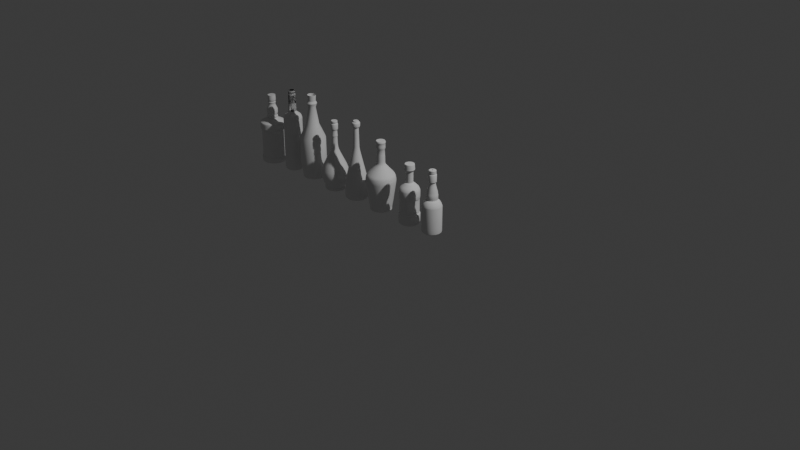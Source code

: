 # Source: MoBoozeBottlesShare.blend  (saved by Blender 4.5.90; exported with 4.5.12 LTS)
import bpy
from mathutils import Matrix  # noqa: F401  (used for matrix-valued properties, if any)

bpy.ops.wm.read_factory_settings(use_empty=True)
scene = bpy.context.scene
scene.name = 'Scene'

# ---- collections
col_collection = bpy.data.collections.new('Collection'); scene.collection.children.link(col_collection)
col_export = bpy.data.collections.new('Export'); scene.collection.children.link(col_export)

# ---- node groups
ng_smooth_by_angle = bpy.data.node_groups.new('Smooth by Angle', 'GeometryNodeTree')
_s = ng_smooth_by_angle.interface.new_socket(name='Mesh', in_out='OUTPUT', socket_type='NodeSocketGeometry')
_s = ng_smooth_by_angle.interface.new_socket(name='Mesh', in_out='INPUT', socket_type='NodeSocketGeometry')
_s = ng_smooth_by_angle.interface.new_socket(name='Angle', in_out='INPUT', socket_type='NodeSocketFloat')
_s.subtype = 'ANGLE'
_s.default_value = 0.5236
_s.min_value = 0.0
_s.max_value = 3.142
_s.description = 'Maximum face angle for smooth edges'
_s = ng_smooth_by_angle.interface.new_socket(name='Ignore Sharpness', in_out='INPUT', socket_type='NodeSocketBool')
_s.force_non_field = True
ng_smooth_by_angle.description = 'Set the sharpness of mesh edges based on the angle between the neighboring faces'
ng_smooth_by_angle.is_modifier = True
_N = ng_smooth_by_angle.nodes; _L = ng_smooth_by_angle.links
n0 = _N.new('GeometryNodeSetShadeSmooth'); n0.name = 'Set Shade Smooth'; n0.location = (120, -80)
n0.domain = 'EDGE'
n1 = _N.new('GeometryNodeSetShadeSmooth'); n1.name = 'Set Shade Smooth.001'; n1.location = (300, -80)
n2 = _N.new('NodeGroupOutput'); n2.name = 'Group Output'; n2.location = (480, -80)
n3 = _N.new('GeometryNodeInputMeshEdgeAngle'); n3.name = 'Edge Angle'; n3.location = (-440, -240)
n4 = _N.new('NodeGroupInput'); n4.name = 'Group Input'; n4.location = (-80, -80)
n5 = _N.new('GeometryNodeInputEdgeSmooth'); n5.name = 'Is Edge Smooth'; n5.location = (-260, -120)
n6 = _N.new('GeometryNodeInputShadeSmooth'); n6.name = 'Is Shade Smooth'; n6.location = (-440, -397)
n7 = _N.new('FunctionNodeCompare'); n7.name = 'Compare'; n7.location = (-260, -260)
n7.operation = 'LESS_EQUAL'
n7.inputs[6].default_value = (0.0, 0.0, 0.0, 0.0)
n7.inputs[7].default_value = (0.0, 0.0, 0.0, 0.0)
n8 = _N.new('FunctionNodeBooleanMath'); n8.name = 'Boolean Math.001'; n8.location = (-80, -260)
n9 = _N.new('NodeGroupInput'); n9.name = 'Group Input.001'; n9.location = (-440, -329)
n10 = _N.new('NodeGroupInput'); n10.name = 'Group Input.002'; n10.location = (-259, -189)
n11 = _N.new('FunctionNodeBooleanMath'); n11.name = 'Boolean Math'; n11.location = (-80, -149)
n11.operation = 'OR'
n12 = _N.new('FunctionNodeBooleanMath'); n12.name = 'Boolean Math.002'; n12.location = (-260, -380)
n12.operation = 'OR'
n13 = _N.new('NodeGroupInput'); n13.name = 'Group Input.003'; n13.location = (-440, -460)
_L.new(n3.outputs[0], n7.inputs[0])
_L.new(n1.outputs[0], n2.inputs[0])
_L.new(n9.outputs[1], n7.inputs[1])
_L.new(n7.outputs[0], n8.inputs[0])
_L.new(n4.outputs[0], n0.inputs[0])
_L.new(n0.outputs[0], n1.inputs[0])
_L.new(n8.outputs[0], n0.inputs[2])
_L.new(n10.outputs[2], n11.inputs[1])
_L.new(n5.outputs[0], n11.inputs[0])
_L.new(n11.outputs[0], n0.inputs[1])
_L.new(n13.outputs[2], n12.inputs[1])
_L.new(n6.outputs[0], n12.inputs[0])
_L.new(n12.outputs[0], n8.inputs[1])
n2.is_active_output = True

# ---- world
world_world = bpy.data.worlds.new('World'); scene.world = world_world
world_world.use_nodes = True; world_world.node_tree.nodes.clear()
_N = world_world.node_tree.nodes; _L = world_world.node_tree.links
n0 = _N.new('ShaderNodeOutputWorld'); n0.name = 'World Output'; n0.location = (200, 100)
n1 = _N.new('ShaderNodeBackground'); n1.name = 'Background'; n1.location = (-200, 100)
n1.inputs[0].default_value = (0.05088, 0.05088, 0.05088, 1.0)
_L.new(n1.outputs[0], n0.inputs[0])
n0.is_active_output = True
world_world.color = (0.05088, 0.05088, 0.05088)
world_world.sun_shadow_jitter_overblur = 0.0

# ---- cameras
cam_camera = bpy.data.cameras.new('Camera')
cam_camera.clip_end = 100.0
cam_camera.ortho_scale = 7.314

# ---- lights
light_light = bpy.data.lights.new('Light', 'POINT')
light_light.energy = 1000.0
light_light.shadow_soft_size = 0.1

# ---- meshes
me_cube_002 = bpy.data.meshes.new('Cube.002')
me_cube_002.from_pydata([(0.0, 0.0, 0.0), (-0.1137, -1.018e-09, 0.007579), (-0.1421, -2.444e-08, 0.1819), (-0.1383, -6.187e-08, 0.4605), (-0.072, -8.147e-08, 0.6064), (-0.03979, -1.074e-07, 0.7996), (-0.05495, -1.133e-07, 0.8432), (-0.04169, -1.166e-07, 0.8678), (-0.04548, -1.255e-07, 0.9342)], [(0, 1), (1, 2), (2, 3), (3, 4), (4, 5), (5, 6), (6, 7), (7, 8)], [])
_uv = me_cube_002.uv_layers.new(name='UVMap')
_uv.uv.foreach_set('vector', [])
me_cube_002.update()
me_cube_003 = bpy.data.meshes.new('Cube.003')
me_cube_003.from_pydata([(0.0, 0.0, 0.0), (-0.7752, 0.0, 0.0), (-0.8532, -2.383e-09, 0.01774), (-0.9366, -1.168e-08, 0.08692), (-0.9952, -1.907e-08, 0.1419), (-1.006, -3.146e-08, 0.2342), (-1.006, -8.032e-08, 0.5978), (-1.006, -8.032e-08, 2.85), (-0.989, -8.874e-08, 2.913), (-0.9569, -1.031e-07, 3.02), (-0.8729, -1.269e-07, 3.197), (-0.7201, -1.538e-07, 3.397), (-0.6009, -1.678e-07, 3.501), (-0.5689, -1.69e-07, 3.51), (-0.5597, -1.741e-07, 3.548), (-0.5857, -1.908e-07, 3.672), (-0.5857, -1.908e-07, 3.836), (-0.5857, -1.908e-07, 4.069), (-0.5566, -2.01e-07, 4.146), (-0.5444, -2.261e-07, 4.332), (-0.3825, -3.039e-07, 4.911), (-0.3458, -3.287e-07, 5.096), (-0.3229, -3.558e-07, 5.298), (-0.3855, -3.626e-07, 5.348), (-0.4146, -3.677e-07, 5.386), (-0.4207, -4.644e-07, 6.106), (-0.4094, -4.673e-07, 6.127), (-0.3691, -4.745e-07, 6.181), (-0.3368, -4.745e-07, 6.181), (-0.3368, -4.806e-07, 6.227), (-0.3687, -4.809e-07, 6.229), (-0.3771, -4.814e-07, 6.233), (-0.3715, -5.234e-07, 6.545), (-0.3587, -5.247e-07, 6.555), (-0.326, -5.247e-07, 6.555), (-0.3179, -5.287e-07, 6.585), (-0.06603, -5.287e-07, 6.585)], [(0, 1), (1, 2), (2, 3), (3, 4), (4, 5), (5, 6), (6, 7), (7, 8), (8, 9), (9, 10), (10, 11), (11, 12), (12, 13), (13, 14), (14, 15), (15, 16), (16, 17), (17, 18), (18, 19), (19, 20), (20, 21), (21, 22), (22, 23), (23, 24), (24, 25), (25, 26), (26, 27), (27, 28), (28, 29), (29, 30), (30, 31), (31, 32), (32, 33), (33, 34), (34, 35), (35, 36)], [])
_uv = me_cube_003.uv_layers.new(name='UVMap')
_uv.uv.foreach_set('vector', [])
me_cube_003.update()
me_cube_004 = bpy.data.meshes.new('Cube.004')
me_cube_004.from_pydata([(0.0, 0.0, 0.0), (-0.9417, -3.28e-08, 0.2441), (-0.9545, -2.839e-08, 0.2113), (-0.9527, -9.79e-09, 0.07286), (-0.9399, -7.465e-09, 0.05556), (-0.919, -7.22e-09, 0.05374), (-0.909, -2.937e-09, 0.02186), (-0.888, 0.0, 0.0), (-0.9208, -3.377e-08, 0.2514), (-0.9098, -3.589e-08, 0.2671), (-0.9161, -4.625e-08, 0.3442), (-1.08, -9.763e-08, 0.7267), (-1.191, -1.382e-07, 1.029), (-1.229, -1.549e-07, 1.153), (-1.254, -1.738e-07, 1.293), (-1.269, -2.053e-07, 1.528), (-1.223, -2.492e-07, 1.855), (-1.044, -3.152e-07, 2.346), (-0.4817, -4.694e-07, 3.493), (-0.4203, -4.922e-07, 3.663), (-0.3621, -5.072e-07, 3.775), (-0.307, -5.423e-07, 4.036), (-0.2771, -5.793e-07, 4.312), (-0.2535, -6.755e-07, 5.028), (-0.2913, -6.783e-07, 5.048), (-0.2897, -6.851e-07, 5.099), (-0.2724, -6.942e-07, 5.166), (-0.2535, -7.481e-07, 5.568), (-0.3227, -7.654e-07, 5.697), (-0.3306, -7.724e-07, 5.749), (-0.3369, -8.272e-07, 6.156), (-0.3164, -8.341e-07, 6.208), (-0.2519, -8.401e-07, 6.252), (-0.2503, -8.447e-07, 6.287), (-0.2865, -8.487e-07, 6.317), (-0.296, -8.54e-07, 6.356), (-0.2928, -8.665e-07, 6.449), (-0.2724, -8.711e-07, 6.484), (-0.0001091, -8.711e-07, 6.484)], [(12, 13), (11, 12), (10, 11), (9, 10), (8, 9), (1, 8), (2, 1), (3, 2), (4, 3), (5, 4), (6, 5), (7, 6), (0, 7), (13, 14), (14, 15), (15, 16), (16, 17), (17, 18), (18, 19), (19, 20), (20, 21), (21, 22), (22, 23), (23, 24), (24, 25), (25, 26), (26, 27), (27, 28), (28, 29), (29, 30), (30, 31), (31, 32), (32, 33), (33, 34), (34, 35), (35, 36), (36, 37), (37, 38)], [])
_uv = me_cube_004.uv_layers.new(name='UVMap')
_uv.uv.foreach_set('vector', [])
me_cube_004.update()
me_cube_005 = bpy.data.meshes.new('Cube.005')
me_cube_005.from_pydata([(0.0, 0.0, 0.0), (-0.969, -2.805e-08, 0.2088), (-0.9388, -1.694e-08, 0.126), (-0.8797, -8.115e-09, 0.0604), (-0.8206, -3.175e-09, 0.02363), (-0.6644, 0.0, 0.0), (-0.969, -2.805e-08, 1.028), (-0.9532, -6.192e-08, 1.28), (-0.8285, -1.646e-07, 2.044), (-0.6486, -2.651e-07, 2.793), (-0.3192, -4.492e-07, 4.162), (-0.262, -4.967e-07, 4.516), (-0.2266, -7.199e-07, 6.177), (-0.2607, -7.269e-07, 6.229), (-0.2794, -7.317e-07, 6.265), (-0.3079, -7.331e-07, 6.276), (-0.3163, -7.411e-07, 6.335), (-0.3345, -7.417e-07, 6.339), (-0.3405, -7.455e-07, 6.368), (-0.3365, -7.505e-07, 6.405), (-0.3466, -7.528e-07, 6.422), (-0.3476, -7.787e-07, 6.615), (-0.3304, -7.84e-07, 6.654), (-0.3021, -7.878e-07, 6.682), (-0.2394, -7.901e-07, 6.7), (-0.2384, -8.003e-07, 6.775), (-0.2131, -8.046e-07, 6.808), (-0.01681, -8.046e-07, 6.808), (-0.9539, -2.249e-08, 0.1674), (-0.9093, -1.253e-08, 0.09322), (-0.8502, -5.645e-09, 0.04202), (-0.7425, -1.588e-09, 0.01182), (-0.3322, 0.0, 0.0), (-0.969, -2.805e-08, 0.6184), (-0.9611, -4.499e-08, 1.154), (-0.8909, -1.133e-07, 1.662), (-0.7386, -2.149e-07, 2.419), (-0.4839, -3.572e-07, 3.477), (-0.2906, -4.729e-07, 4.339), (-0.2443, -6.083e-07, 5.347), (-0.2436, -7.234e-07, 6.203), (-0.27, -7.293e-07, 6.247), (-0.2937, -7.324e-07, 6.27), (-0.3121, -7.371e-07, 6.306), (-0.3254, -7.414e-07, 6.337), (-0.3375, -7.436e-07, 6.354), (-0.3385, -7.48e-07, 6.387), (-0.3415, -7.517e-07, 6.414), (-0.3471, -7.657e-07, 6.519), (-0.339, -7.813e-07, 6.634), (-0.3163, -7.859e-07, 6.668), (-0.2707, -7.889e-07, 6.691), (-0.2389, -7.952e-07, 6.738), (-0.2257, -8.024e-07, 6.792), (-0.1149, -8.046e-07, 6.808)], [(28, 1), (29, 2), (30, 3), (31, 4), (32, 5), (33, 6), (34, 7), (35, 8), (36, 9), (37, 10), (38, 11), (39, 12), (40, 13), (41, 14), (42, 15), (43, 16), (44, 17), (45, 18), (46, 19), (47, 20), (48, 21), (49, 22), (50, 23), (51, 24), (52, 25), (53, 26), (54, 27), (2, 28), (3, 29), (4, 30), (5, 31), (0, 32), (1, 33), (6, 34), (7, 35), (8, 36), (9, 37), (10, 38), (11, 39), (12, 40), (13, 41), (14, 42), (15, 43), (16, 44), (17, 45), (18, 46), (19, 47), (20, 48), (21, 49), (22, 50), (23, 51), (24, 52), (25, 53), (26, 54)], [])
_uv = me_cube_005.uv_layers.new(name='UVMap')
_uv.uv.foreach_set('vector', [])
me_cube_005.update()
me_cube_006 = bpy.data.meshes.new('Cube.006')
me_cube_006.from_pydata([(0.0, 0.0, 0.0), (-1.23, -3.682e-07, 2.74), (-1.241, -3.381e-07, 2.516), (-0.9982, -1.112e-07, 0.8279), (-0.8769, -1.773e-08, 0.132), (-0.8918, -7.721e-09, 0.05747), (-0.8684, -3.432e-09, 0.02554), (-0.8088, 0.0, 0.0), (-1.175, -4.023e-07, 2.994), (-1.02, -4.31e-07, 3.207), (-0.6598, -4.843e-07, 3.605), (-0.3987, -5.263e-07, 3.917), (-0.3546, -5.456e-07, 4.061), (-0.3546, -5.911e-07, 4.399), (-0.3252, -6.958e-07, 5.179), (-0.3803, -7.126e-07, 5.304), (-0.3767, -7.64e-07, 5.686), (-0.3987, -7.724e-07, 5.749), (-0.4061, -7.818e-07, 5.819), (-0.3656, -7.951e-07, 5.918), (-0.005193, -7.951e-07, 5.918), (-0.3527, -7.042e-07, 5.241), (-0.3399, -6.434e-07, 4.789), (-0.3546, -5.683e-07, 4.23), (-0.3767, -5.36e-07, 3.989), (-0.5293, -5.053e-07, 3.761), (-0.8401, -4.576e-07, 3.406), (-1.097, -4.166e-07, 3.101), (-1.202, -3.852e-07, 2.867), (-1.235, -3.531e-07, 2.628), (-1.12, -2.246e-07, 1.672), (-0.9375, -6.448e-08, 0.4799), (-0.8843, -1.273e-08, 0.09471), (-0.8801, -5.576e-09, 0.0415), (-0.8386, -1.716e-09, 0.01277), (-0.4044, 0.0, 0.0), (-0.3785, -7.383e-07, 5.495), (-0.3877, -7.682e-07, 5.718), (-0.4024, -7.771e-07, 5.784), (-0.3858, -7.885e-07, 5.868), (-0.1854, -7.951e-07, 5.918)], [(21, 15), (22, 14), (23, 13), (24, 12), (25, 11), (26, 10), (27, 9), (28, 8), (29, 1), (30, 2), (31, 3), (32, 4), (33, 5), (34, 6), (35, 7), (36, 16), (37, 17), (38, 18), (39, 19), (40, 20), (14, 21), (13, 22), (12, 23), (11, 24), (10, 25), (9, 26), (8, 27), (1, 28), (2, 29), (3, 30), (4, 31), (5, 32), (6, 33), (7, 34), (0, 35), (15, 36), (16, 37), (17, 38), (18, 39), (19, 40)], [])
_uv = me_cube_006.uv_layers.new(name='UVMap')
_uv.uv.foreach_set('vector', [])
me_cube_006.update()
me_cube_007 = bpy.data.meshes.new('Cube.007')
me_cube_007.from_pydata([(0.0, 0.0, 0.0), (-0.9485, -3.406e-08, 0.2535), (-0.9087, -2.099e-08, 0.1562), (-0.8831, -1.456e-08, 0.1084), (-0.821, -6.426e-09, 0.04782), (-0.7429, 0.0, 0.0), (-0.9533, -1.324e-07, 0.9852), (-0.9421, -1.384e-07, 1.03), (-0.9039, -1.448e-07, 1.078), (-0.8816, -1.45e-07, 1.079), (-0.8816, -1.45e-07, 2.383), (-0.8847, -1.491e-07, 2.414), (-0.9134, -1.51e-07, 2.428), (-0.9246, -1.561e-07, 2.466), (-0.9358, -1.594e-07, 2.49), (-0.9294, -2.523e-07, 3.182), (-0.8943, -2.671e-07, 3.292), (-0.8178, -2.868e-07, 3.439), (-0.5691, -3.2e-07, 3.686), (-0.4432, -3.354e-07, 3.8), (-0.3284, -3.451e-07, 3.872), (-0.3284, -3.451e-07, 4.963), (-0.3975, -3.498e-07, 4.998), (-0.4564, -3.543e-07, 5.032), (-0.4745, -3.587e-07, 5.065), (-0.4439, -4.176e-07, 5.503), (-0.4315, -4.251e-07, 5.559), (-0.3986, -4.28e-07, 5.58), (-0.3476, -4.283e-07, 5.582), (0.002371, -4.283e-07, 5.582), (-0.9286, -2.752e-08, 0.2048), (-0.8959, -1.778e-08, 0.1323), (-0.8521, -1.05e-08, 0.07811), (-0.7819, -3.213e-09, 0.02391), (-0.3714, 0.0, 0.0), (-0.9509, -8.321e-08, 0.6193), (-0.9477, -1.354e-07, 1.007), (-0.923, -1.416e-07, 1.054), (-0.8927, -1.449e-07, 1.078), (-0.8816, -1.45e-07, 1.731), (-0.8831, -1.47e-07, 2.398), (-0.8991, -1.5e-07, 2.421), (-0.919, -1.536e-07, 2.447), (-0.9302, -1.577e-07, 2.478), (-0.9326, -2.058e-07, 2.836), (-0.9118, -2.597e-07, 3.237), (-0.856, -2.769e-07, 3.365), (-0.6934, -3.034e-07, 3.562), (-0.5061, -3.277e-07, 3.743), (-0.3858, -3.402e-07, 3.836), (-0.3284, -3.451e-07, 4.418), (-0.3629, -3.474e-07, 4.98), (-0.4269, -3.521e-07, 5.015), (-0.4655, -3.565e-07, 5.048), (-0.4592, -3.882e-07, 5.284), (-0.4377, -4.214e-07, 5.531), (-0.415, -4.266e-07, 5.569), (-0.3731, -4.281e-07, 5.581), (-0.1726, -4.283e-07, 5.582)], [(30, 1), (31, 2), (32, 3), (33, 4), (34, 5), (35, 6), (36, 7), (37, 8), (38, 9), (39, 10), (40, 11), (41, 12), (42, 13), (43, 14), (44, 15), (45, 16), (46, 17), (47, 18), (48, 19), (49, 20), (50, 21), (51, 22), (52, 23), (53, 24), (54, 25), (55, 26), (56, 27), (57, 28), (58, 29), (2, 30), (3, 31), (4, 32), (5, 33), (0, 34), (1, 35), (6, 36), (7, 37), (8, 38), (9, 39), (10, 40), (11, 41), (12, 42), (13, 43), (14, 44), (15, 45), (16, 46), (17, 47), (18, 48), (19, 49), (20, 50), (21, 51), (22, 52), (23, 53), (24, 54), (25, 55), (26, 56), (27, 57), (28, 58)], [])
_uv = me_cube_007.uv_layers.new(name='UVMap')
_uv.uv.foreach_set('vector', [])
me_cube_007.update()
me_cube_008 = bpy.data.meshes.new('Cube.008')
me_cube_008.from_pydata([(0.0, 0.0, 0.0), (-1.02, -7.861e-08, 5.916), (-1.02, -7.861e-08, 0.5851), (-0.9995, -3.794e-08, 0.2824), (-0.9873, -2.675e-08, 0.1991), (-0.9406, -1.665e-08, 0.1239), (-0.8614, -8.734e-09, 0.06501), (-0.7801, 0.0, 0.0), (-0.9842, -9.608e-08, 6.046), (-0.9183, -1.152e-07, 6.189), (-0.8025, -1.337e-07, 6.326), (-0.4586, -1.686e-07, 6.586), (-0.4159, -1.825e-07, 6.689), (-0.4159, -1.825e-07, 6.689), (-0.4159, -1.825e-07, 6.689), (-0.398, -1.82e-07, 8.485), (-0.398, -1.82e-07, 8.485), (-0.398, -1.82e-07, 8.485), (-0.3606, -2.359e-07, 8.886), (-0.3606, -2.359e-07, 8.886), (-0.3606, -2.359e-07, 8.886), (-0.3161, -2.474e-07, 8.971), (-0.3161, -2.474e-07, 8.971), (-0.3161, -2.474e-07, 8.971), (-0.268, -2.498e-07, 8.989), (-0.268, -2.498e-07, 8.989), (-0.268, -2.498e-07, 8.989), (-0.03993, -2.498e-07, 8.989), (-0.03993, -2.498e-07, 8.989), (-0.03993, -2.498e-07, 8.989), (-0.398, -1.82e-07, 8.485), (-0.4159, -1.825e-07, 6.689), (-0.4159, -1.825e-07, 6.689), (-0.4372, -1.756e-07, 6.638), (-0.6305, -1.511e-07, 6.456), (-0.8604, -1.245e-07, 6.257), (-0.9512, -1.057e-07, 6.117), (-1.002, -8.735e-08, 5.981), (-1.02, -7.861e-08, 3.251), (-1.01, -5.828e-08, 0.4337), (-0.9934, -3.234e-08, 0.2407), (-0.964, -2.17e-08, 0.1615), (-0.901, -1.269e-08, 0.09447), (-0.8207, -4.367e-09, 0.0325), (-0.3901, 0.0, 0.0), (-0.398, -1.82e-07, 8.485), (-0.4069, -1.823e-07, 7.587), (-0.4069, -1.823e-07, 7.587), (-0.4069, -1.823e-07, 7.587), (-0.3606, -2.359e-07, 8.886), (-0.3606, -2.359e-07, 8.886), (-0.3793, -2.089e-07, 8.685), (-0.3793, -2.089e-07, 8.685), (-0.3793, -2.089e-07, 8.685), (-0.3161, -2.474e-07, 8.971), (-0.3161, -2.474e-07, 8.971), (-0.3384, -2.416e-07, 8.929), (-0.3384, -2.416e-07, 8.929), (-0.3384, -2.416e-07, 8.929), (-0.268, -2.498e-07, 8.989), (-0.268, -2.498e-07, 8.989), (-0.292, -2.486e-07, 8.98), (-0.292, -2.486e-07, 8.98), (-0.292, -2.486e-07, 8.98), (-0.03993, -2.498e-07, 8.989), (-0.03993, -2.498e-07, 8.989), (-0.154, -2.498e-07, 8.989), (-0.154, -2.498e-07, 8.989), (-0.154, -2.498e-07, 8.989), (-0.154, -2.498e-07, 8.989), (-0.4069, -1.823e-07, 7.587), (-0.4069, -1.823e-07, 7.587), (-0.3793, -2.089e-07, 8.685), (-0.3793, -2.089e-07, 8.685), (-0.3384, -2.416e-07, 8.929), (-0.3384, -2.416e-07, 8.929), (-0.292, -2.486e-07, 8.98), (-0.292, -2.486e-07, 8.98), (-0.154, -2.498e-07, 8.989)], [(33, 12), (34, 11), (35, 10), (36, 9), (37, 8), (38, 1), (39, 2), (40, 3), (41, 4), (42, 5), (43, 6), (44, 7), (11, 33), (10, 34), (9, 35), (8, 36), (1, 37), (2, 38), (3, 39), (4, 40), (5, 41), (6, 42), (7, 43), (0, 44)], [(78, 66, 28, 65), (77, 63, 26, 59), (76, 61, 25, 60), (75, 58, 23, 54), (74, 56, 22, 55), (73, 53, 20, 49), (72, 51, 19, 50), (71, 48, 17, 30), (70, 46, 16, 45), (69, 68, 29, 64), (66, 69, 64, 28), (25, 59, 69, 66), (59, 26, 68, 69), (47, 70, 45, 15), (12, 32, 70, 47), (32, 13, 46, 70), (46, 71, 30, 16), (13, 31, 71, 46), (31, 14, 48, 71), (52, 72, 50, 18), (15, 45, 72, 52), (45, 16, 51, 72), (51, 73, 49, 19), (16, 30, 73, 51), (30, 17, 53, 73), (57, 74, 55, 21), (18, 50, 74, 57), (50, 19, 56, 74), (56, 75, 54, 22), (19, 49, 75, 56), (49, 20, 58, 75), (62, 76, 60, 24), (21, 55, 76, 62), (55, 22, 61, 76), (61, 77, 59, 25), (22, 54, 77, 61), (54, 23, 63, 77), (67, 78, 65, 27), (24, 60, 78, 67), (60, 25, 66, 78)])
me_cube_008.polygons.foreach_set('use_smooth', [True] * 40)
_uv = me_cube_008.uv_layers.new(name='UVMap')
_uv.uv.foreach_set('vector', [0.0, 0.0, 0.0, 0.0, 0.0, 0.0, 0.0, 0.0, 0.0, 0.0, 0.0, 0.0, 0.0, 0.0, 0.0, 0.0, 0.0, 0.0, 0.0, 0.0, 0.0, 0.0, 0.0, 0.0, 0.0, 0.0, 0.0, 0.0, 0.0, 0.0, 0.0, 0.0, 0.0, 0.0, 0.0, 0.0, 0.0, 0.0, 0.0, 0.0, 0.0, 0.0, 0.0, 0.0, 0.0, 0.0, 0.0, 0.0, 0.0, 0.0, 0.0, 0.0, 0.0, 0.0, 0.0, 0.0, 0.0, 0.0, 0.0, 0.0, 0.0, 0.0, 0.0, 0.0, 0.0, 0.0, 0.0, 0.0, 0.0, 0.0, 0.0, 0.0, 0.0, 0.0, 0.0, 0.0, 0.0, 0.0, 0.0, 0.0, 0.0, 0.0, 0.0, 0.0, 0.0, 0.0, 0.0, 0.0, 0.0, 0.0, 0.0, 0.0, 0.0, 0.0, 0.0, 0.0, 0.0, 0.0, 0.0, 0.0, 0.0, 0.0, 0.0, 0.0, 0.0, 0.0, 0.0, 0.0, 0.0, 0.0, 0.0, 0.0, 0.0, 0.0, 0.0, 0.0, 0.0, 0.0, 0.0, 0.0, 0.0, 0.0, 0.0, 0.0, 0.0, 0.0, 0.0, 0.0, 0.0, 0.0, 0.0, 0.0, 0.0, 0.0, 0.0, 0.0, 0.0, 0.0, 0.0, 0.0, 0.0, 0.0, 0.0, 0.0, 0.0, 0.0, 0.0, 0.0, 0.0, 0.0, 0.0, 0.0, 0.0, 0.0, 0.0, 0.0, 0.0, 0.0, 0.0, 0.0, 0.0, 0.0, 0.0, 0.0, 0.0, 0.0, 0.0, 0.0, 0.0, 0.0, 0.0, 0.0, 0.0, 0.0, 0.0, 0.0, 0.0, 0.0, 0.0, 0.0, 0.0, 0.0, 0.0, 0.0, 0.0, 0.0, 0.0, 0.0, 0.0, 0.0, 0.0, 0.0, 0.0, 0.0, 0.0, 0.0, 0.0, 0.0, 0.0, 0.0, 0.0, 0.0, 0.0, 0.0, 0.0, 0.0, 0.0, 0.0, 0.0, 0.0, 0.0, 0.0, 0.0, 0.0, 0.0, 0.0, 0.0, 0.0, 0.0, 0.0, 0.0, 0.0, 0.0, 0.0, 0.0, 0.0, 0.0, 0.0, 0.0, 0.0, 0.0, 0.0, 0.0, 0.0, 0.0, 0.0, 0.0, 0.0, 0.0, 0.0, 0.0, 0.0, 0.0, 0.0, 0.0, 0.0, 0.0, 0.0, 0.0, 0.0, 0.0, 0.0, 0.0, 0.0, 0.0, 0.0, 0.0, 0.0, 0.0, 0.0, 0.0, 0.0, 0.0, 0.0, 0.0, 0.0, 0.0, 0.0, 0.0, 0.0, 0.0, 0.0, 0.0, 0.0, 0.0, 0.0, 0.0, 0.0, 0.0, 0.0, 0.0, 0.0, 0.0, 0.0, 0.0, 0.0, 0.0, 0.0, 0.0, 0.0, 0.0, 0.0, 0.0, 0.0, 0.0, 0.0, 0.0, 0.0, 0.0, 0.0, 0.0, 0.0, 0.0, 0.0, 0.0, 0.0, 0.0, 0.0, 0.0, 0.0, 0.0, 0.0, 0.0, 0.0, 0.0, 0.0, 0.0, 0.0, 0.0, 0.0])
me_cube_008.update()
me_cube_009 = bpy.data.meshes.new('Cube.009')
me_cube_009.from_pydata([(0.0, 0.0, 0.0), (-0.9977, -7.102e-08, 0.5286), (-1.057, -6.75e-08, 0.5024), (-1.079, -5.503e-08, 0.4095), (-1.071, -3.071e-08, 0.2286), (-1.048, -1.408e-08, 0.1048), (-1.002, -6.078e-09, 0.04524), (-0.9119, 0.0, 0.0), (-0.9977, -7.102e-08, 3.043), (-1.031, -7.632e-08, 3.082), (-1.071, -7.95e-08, 3.106), (-1.101, -8.038e-08, 3.113), (-1.119, -8.532e-08, 3.149), (-1.115, -1.039e-07, 3.287), (-1.115, -1.039e-07, 3.665), (-1.101, -1.086e-07, 3.7), (-1.059, -1.136e-07, 3.737), (-0.4352, -1.588e-07, 4.073), (-0.4181, -1.618e-07, 4.096), (-0.4168, -1.648e-07, 4.118), (-0.4523, -1.674e-07, 4.138), (-0.4812, -1.733e-07, 4.181), (-0.4812, -1.798e-07, 4.23), (-0.4615, -1.856e-07, 4.273), (-0.4116, -1.879e-07, 4.29), (-0.4208, -1.966e-07, 4.355), (-0.4549, -2.1e-07, 4.454), (-0.4891, -2.276e-07, 4.586), (-0.4786, -2.665e-07, 4.875), (-0.3301, -3.099e-07, 5.198), (-0.3091, -3.202e-07, 5.274), (-0.3025, -3.334e-07, 5.373), (-0.3117, -3.406e-07, 5.427), (-0.334, -3.438e-07, 5.451), (-0.3459, -3.502e-07, 5.498), (-0.3301, -3.546e-07, 5.531), (-0.3117, -3.553e-07, 5.536), (-0.313, -3.65e-07, 5.608), (-0.338, -3.698e-07, 5.644), (-0.3537, -3.851e-07, 5.758), (-0.3367, -4.365e-07, 6.14), (0.005022, -4.365e-07, 6.14), (-1.108, -1.062e-07, 3.682), (-1.115, -1.039e-07, 3.476), (-1.117, -9.459e-08, 3.218), (-1.11, -8.285e-08, 3.131), (-1.086, -7.994e-08, 3.109), (-1.051, -7.791e-08, 3.094), (-1.014, -7.367e-08, 3.063), (-0.9977, -7.102e-08, 1.786), (-1.027, -6.926e-08, 0.5155), (-1.068, -6.126e-08, 0.456), (-1.075, -4.287e-08, 0.3191), (-1.06, -2.239e-08, 0.1667), (-1.025, -1.008e-08, 0.075), (-0.9572, -3.039e-09, 0.02262), (-0.456, 0.0, 0.0), (-1.08, -1.111e-07, 3.718), (-0.7473, -1.362e-07, 3.905), (-0.4267, -1.603e-07, 4.084), (-0.4175, -1.633e-07, 4.107), (-0.4346, -1.661e-07, 4.128), (-0.4668, -1.703e-07, 4.159), (-0.4812, -1.765e-07, 4.205), (-0.4714, -1.827e-07, 4.251), (-0.4365, -1.868e-07, 4.282), (-0.4162, -1.922e-07, 4.322), (-0.4378, -2.033e-07, 4.404), (-0.472, -2.188e-07, 4.52), (-0.4838, -2.471e-07, 4.73), (-0.4043, -2.882e-07, 5.037), (-0.3196, -3.15e-07, 5.236), (-0.3058, -3.268e-07, 5.324), (-0.3071, -3.37e-07, 5.4), (-0.3229, -3.422e-07, 5.439), (-0.3399, -3.47e-07, 5.474), (-0.338, -3.524e-07, 5.514), (-0.3209, -3.549e-07, 5.533), (-0.3123, -3.601e-07, 5.572), (-0.3255, -3.674e-07, 5.626), (-0.3459, -3.775e-07, 5.701), (-0.3452, -4.108e-07, 5.949), (-0.1658, -4.365e-07, 6.14)], [(42, 15), (43, 14), (44, 13), (45, 12), (46, 11), (47, 10), (48, 9), (49, 8), (50, 1), (51, 2), (52, 3), (53, 4), (54, 5), (55, 6), (56, 7), (57, 16), (58, 17), (59, 18), (60, 19), (61, 20), (62, 21), (63, 22), (64, 23), (65, 24), (66, 25), (67, 26), (68, 27), (69, 28), (70, 29), (71, 30), (72, 31), (73, 32), (74, 33), (75, 34), (76, 35), (77, 36), (78, 37), (79, 38), (80, 39), (81, 40), (82, 41), (14, 42), (13, 43), (12, 44), (11, 45), (10, 46), (9, 47), (8, 48), (1, 49), (2, 50), (3, 51), (4, 52), (5, 53), (6, 54), (7, 55), (0, 56), (15, 57), (16, 58), (17, 59), (18, 60), (19, 61), (20, 62), (21, 63), (22, 64), (23, 65), (24, 66), (25, 67), (26, 68), (27, 69), (28, 70), (29, 71), (30, 72), (31, 73), (32, 74), (33, 75), (34, 76), (35, 77), (36, 78), (37, 79), (38, 80), (39, 81), (40, 82)], [])
_uv = me_cube_009.uv_layers.new(name='UVMap')
_uv.uv.foreach_set('vector', [])
me_cube_009.update()

# ---- objects
ob_light = bpy.data.objects.new('Light', light_light)
ob_camera = bpy.data.objects.new('Camera', cam_camera)
ob_empty = bpy.data.objects.new('Empty', None)
ob_cube_002 = bpy.data.objects.new('Cube.002', me_cube_002)
ob_cube_003 = bpy.data.objects.new('Cube.003', me_cube_003)
ob_cube_004 = bpy.data.objects.new('Cube.004', me_cube_004)
ob_cube_005 = bpy.data.objects.new('Cube.005', me_cube_005)
ob_cube_006 = bpy.data.objects.new('Cube.006', me_cube_006)
ob_cube_007 = bpy.data.objects.new('Cube.007', me_cube_007)
ob_cube = bpy.data.objects.new('Cube', me_cube_008)
ob_cube_001 = bpy.data.objects.new('Cube.001', me_cube_009)

# ---- transforms, parenting, visibility, modifiers, constraints
ob_light.location = (4.076, 1.005, 5.904)
ob_light.rotation_euler = (0.6503, 0.05522, 1.866)
ob_light.lock_rotations_4d = False
ob_light.empty_display_type = 'ARROWS'
ob_light.color = (0.0, 0.0, 0.0, 0.0)
ob_light.lineart.crease_threshold = 0.0
ob_camera.location = (7.359, -6.926, 4.958)
ob_camera.rotation_euler = (1.109, 0.0, 0.8149)
ob_camera.lock_rotations_4d = False
ob_camera.empty_display_type = 'ARROWS'
ob_camera.color = (0.0, 0.0, 0.0, 0.0)
ob_camera.display_type = 'WIRE'
ob_camera.lineart.crease_threshold = 0.0
ob_empty.location = (0.0, 0.9949, 0.0)
ob_empty.rotation_euler = (1.571, -0.0, -0.0)
ob_empty.scale = (0.49, 0.49, 0.49)
ob_empty.empty_display_type = 'IMAGE'
ob_empty.empty_display_size = 5.0
ob_cube_002.location = (-1.346, -5.412e-08, 0.04041)
_m = ob_cube_002.modifiers.new('Screw', 'SCREW')
_m = ob_cube_002.modifiers.new('Smooth by Angle', 'NODES')
_m.node_group = ng_smooth_by_angle
_m.use_pin_to_last = True
_m.show_group_selector = False
ob_cube_003.location = (0.4667, -2.486e-08, 0.02133)
ob_cube_003.scale = (0.1013, 0.1013, 0.1013)
_m = ob_cube_003.modifiers.new('Screw', 'SCREW')
_m = ob_cube_003.modifiers.new('Smooth by Angle', 'NODES')
_m.node_group = ng_smooth_by_angle
_m.use_pin_to_last = True
_m.show_group_selector = False
ob_cube_004.location = (-0.9866, 1.138e-07, 0.02144)
ob_cube_004.scale = (0.1179, 0.1179, 0.1179)
_m = ob_cube_004.modifiers.new('Screw', 'SCREW')
_m = ob_cube_004.modifiers.new('Smooth by Angle', 'NODES')
_m.node_group = ng_smooth_by_angle
_m.use_pin_to_last = True
_m.show_group_selector = False
ob_cube_005.location = (-0.6428, 1.147e-07, 0.02358)
ob_cube_005.scale = (0.1261, 0.1261, 0.1261)
_m = ob_cube_005.modifiers.new('Screw', 'SCREW')
_m = ob_cube_005.modifiers.new('Smooth by Angle', 'NODES')
_m.node_group = ng_smooth_by_angle
_m.use_pin_to_last = True
_m.show_group_selector = False
ob_cube_006.location = (-0.2699, 1.136e-07, 0.0207)
ob_cube_006.scale = (0.1271, 0.1271, 0.1271)
_m = ob_cube_006.modifiers.new('Screw', 'SCREW')
_m = ob_cube_006.modifiers.new('Smooth by Angle', 'NODES')
_m.node_group = ng_smooth_by_angle
_m.use_pin_to_last = True
_m.show_group_selector = False
ob_cube_007.location = (0.1485, 1.144e-07, 0.006699)
ob_cube_007.scale = (0.1162, 0.1162, 0.1162)
_m = ob_cube_007.modifiers.new('Screw', 'SCREW')
_m = ob_cube_007.modifiers.new('Smooth by Angle', 'NODES')
_m.node_group = ng_smooth_by_angle
_m.use_pin_to_last = True
_m.show_group_selector = False
ob_cube.location = (-1.685, -2.567e-08, 0.0294)
ob_cube.scale = (0.1011, 0.1011, 0.1011)
_m = ob_cube.modifiers.new('Screw', 'SCREW')
_m = ob_cube.modifiers.new('Smooth by Angle', 'NODES')
_m.node_group = ng_smooth_by_angle
_m.use_pin_to_last = True
_m.show_group_selector = False
ob_cube_001.location = (-2.052, -2.497e-08, 0.01417)
ob_cube_001.scale = (0.1265, 0.1265, 0.1265)
_m = ob_cube_001.modifiers.new('Screw', 'SCREW')
_m = ob_cube_001.modifiers.new('Smooth by Angle', 'NODES')
_m.node_group = ng_smooth_by_angle
_m.use_pin_to_last = True
_m.show_group_selector = False

# ---- collection membership
col_collection.objects.link(ob_light)
col_collection.objects.link(ob_camera)
col_collection.objects.link(ob_empty)
col_collection.objects.link(ob_cube_002)
col_collection.objects.link(ob_cube_003)
col_collection.objects.link(ob_cube_004)
col_collection.objects.link(ob_cube_005)
col_collection.objects.link(ob_cube_006)
col_collection.objects.link(ob_cube_007)
col_collection.objects.link(ob_cube)
col_collection.objects.link(ob_cube_001)

# ---- scene / render settings (as saved in the file)
scene.camera = ob_camera
scene.frame_start = 1; scene.frame_end = 250; scene.frame_set(1)
scene.render.engine = 'BLENDER_EEVEE_NEXT'
bpy.context.view_layer.update()
